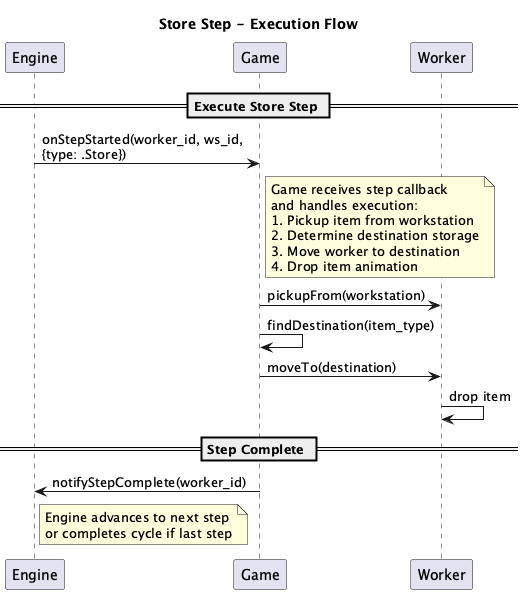

The diagram above was rendered by PlantUML. Its source (embedded in the PNG):
@startuml store_step_flow
title Store Step - Execution Flow

participant "Engine" as engine
participant "Game" as game
participant "Worker" as worker

== Execute Store Step ==

engine -> game : onStepStarted(worker_id, ws_id,\n{type: .Store})

note right of game
  Game receives step callback
  and handles execution:
  1. Pickup item from workstation
  2. Determine destination storage
  3. Move worker to destination
  4. Drop item animation
end note

game -> worker : pickupFrom(workstation)

game -> game : findDestination(item_type)
game -> worker : moveTo(destination)
worker -> worker : drop item

== Step Complete ==
game -> engine : notifyStepComplete(worker_id)

note right of engine
  Engine advances to next step
  or completes cycle if last step
end note

@enduml